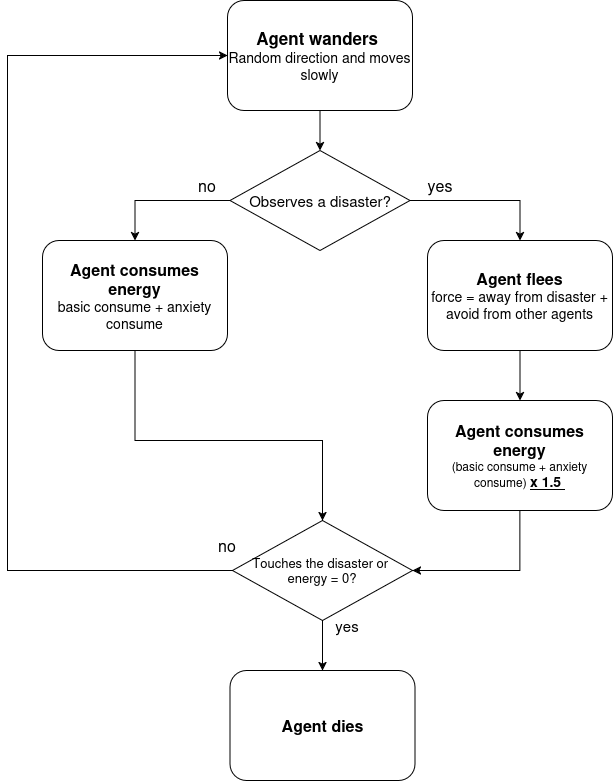

The diagram above was exported from draw.io. Its source (the exported page's mxGraphModel, read from the mxfile embedded in the PNG):
<mxGraphModel dx="1214" dy="1155" grid="1" gridSize="10" guides="1" tooltips="1" connect="1" arrows="1" fold="1" page="1" pageScale="1" pageWidth="850" pageHeight="1100" math="0" shadow="0">
  <root>
    <mxCell id="0" />
    <mxCell id="1" parent="0" />
    <mxCell id="7vhU_dblm5beQDEqJ_pj-8" edge="1" parent="1" source="7vhU_dblm5beQDEqJ_pj-1" style="edgeStyle=orthogonalEdgeStyle;rounded=0;orthogonalLoop=1;jettySize=auto;html=1;exitX=0.5;exitY=1;exitDx=0;exitDy=0;" target="7vhU_dblm5beQDEqJ_pj-2">
      <mxGeometry relative="1" as="geometry" />
    </mxCell>
    <mxCell id="7vhU_dblm5beQDEqJ_pj-1" parent="1" style="rounded=1;whiteSpace=wrap;html=1;" value="&lt;div&gt;&lt;font style=&quot;font-size: 17px;&quot;&gt;&lt;b&gt;Agent wanders&amp;nbsp;&lt;/b&gt;&lt;/font&gt;&lt;/div&gt;&lt;div&gt;&lt;font style=&quot;font-size: 14px;&quot;&gt;Random direction and moves slowly&lt;/font&gt;&lt;/div&gt;" vertex="1">
      <mxGeometry height="110" width="185" x="290" y="80" as="geometry" />
    </mxCell>
    <mxCell id="7vhU_dblm5beQDEqJ_pj-9" edge="1" parent="1" source="7vhU_dblm5beQDEqJ_pj-2" style="edgeStyle=orthogonalEdgeStyle;rounded=0;orthogonalLoop=1;jettySize=auto;html=1;entryX=0.5;entryY=0;entryDx=0;entryDy=0;" target="7vhU_dblm5beQDEqJ_pj-3">
      <mxGeometry relative="1" as="geometry" />
    </mxCell>
    <mxCell id="7vhU_dblm5beQDEqJ_pj-10" edge="1" parent="1" source="7vhU_dblm5beQDEqJ_pj-2" style="edgeStyle=orthogonalEdgeStyle;rounded=0;orthogonalLoop=1;jettySize=auto;html=1;exitX=1;exitY=0.5;exitDx=0;exitDy=0;entryX=0.5;entryY=0;entryDx=0;entryDy=0;" target="7vhU_dblm5beQDEqJ_pj-4">
      <mxGeometry relative="1" as="geometry" />
    </mxCell>
    <mxCell id="7vhU_dblm5beQDEqJ_pj-2" parent="1" style="rhombus;whiteSpace=wrap;html=1;" value="&lt;font style=&quot;font-size: 15px;&quot;&gt;Observes a disaster?&lt;/font&gt;" vertex="1">
      <mxGeometry height="100" width="180" x="292.5" y="230" as="geometry" />
    </mxCell>
    <mxCell id="7vhU_dblm5beQDEqJ_pj-23" edge="1" parent="1" source="7vhU_dblm5beQDEqJ_pj-3" style="edgeStyle=orthogonalEdgeStyle;rounded=0;orthogonalLoop=1;jettySize=auto;html=1;exitX=0.5;exitY=1;exitDx=0;exitDy=0;entryX=0.5;entryY=0;entryDx=0;entryDy=0;" target="7vhU_dblm5beQDEqJ_pj-6">
      <mxGeometry relative="1" as="geometry">
        <Array as="points">
          <mxPoint x="198" y="520" />
          <mxPoint x="385" y="520" />
        </Array>
      </mxGeometry>
    </mxCell>
    <mxCell id="7vhU_dblm5beQDEqJ_pj-3" parent="1" style="rounded=1;whiteSpace=wrap;html=1;" value="&lt;div&gt;&lt;font style=&quot;font-size: 16px;&quot;&gt;&lt;b&gt;Agent consumes energy&lt;/b&gt;&lt;/font&gt;&lt;/div&gt;&lt;div&gt;&lt;font style=&quot;font-size: 14px;&quot;&gt;basic consume + anxiety consume&lt;/font&gt;&lt;/div&gt;" vertex="1">
      <mxGeometry height="110" width="185" x="105" y="320" as="geometry" />
    </mxCell>
    <mxCell id="7vhU_dblm5beQDEqJ_pj-11" edge="1" parent="1" source="7vhU_dblm5beQDEqJ_pj-4" style="edgeStyle=orthogonalEdgeStyle;rounded=0;orthogonalLoop=1;jettySize=auto;html=1;exitX=0.5;exitY=1;exitDx=0;exitDy=0;" target="7vhU_dblm5beQDEqJ_pj-5">
      <mxGeometry relative="1" as="geometry" />
    </mxCell>
    <mxCell id="7vhU_dblm5beQDEqJ_pj-4" parent="1" style="rounded=1;whiteSpace=wrap;html=1;" value="&lt;div&gt;&lt;font style=&quot;font-size: 16px;&quot;&gt;&lt;b&gt;Agent flees&lt;/b&gt;&lt;/font&gt;&lt;/div&gt;&lt;div&gt;&lt;font style=&quot;font-size: 14px;&quot;&gt;force = away from disaster + avoid from other agents&lt;/font&gt;&lt;/div&gt;" vertex="1">
      <mxGeometry height="110" width="185" x="490" y="320" as="geometry" />
    </mxCell>
    <mxCell id="7vhU_dblm5beQDEqJ_pj-12" edge="1" parent="1" source="7vhU_dblm5beQDEqJ_pj-5" style="edgeStyle=orthogonalEdgeStyle;rounded=0;orthogonalLoop=1;jettySize=auto;html=1;exitX=0.5;exitY=1;exitDx=0;exitDy=0;entryX=1;entryY=0.5;entryDx=0;entryDy=0;" target="7vhU_dblm5beQDEqJ_pj-6">
      <mxGeometry relative="1" as="geometry" />
    </mxCell>
    <mxCell id="7vhU_dblm5beQDEqJ_pj-5" parent="1" style="rounded=1;whiteSpace=wrap;html=1;" value="&lt;div&gt;&lt;font style=&quot;font-size: 16px;&quot;&gt;&lt;b&gt;Agent consumes energy&lt;/b&gt;&lt;/font&gt;&lt;/div&gt;&lt;div&gt;(basic consume + anxiety consume) &lt;font style=&quot;font-size: 14px;&quot;&gt;&lt;b&gt;&lt;u&gt;x 1.5&amp;nbsp;&lt;/u&gt;&lt;/b&gt;&lt;/font&gt;&lt;/div&gt;" vertex="1">
      <mxGeometry height="110" width="185" x="490" y="480" as="geometry" />
    </mxCell>
    <mxCell id="7vhU_dblm5beQDEqJ_pj-15" edge="1" parent="1" source="7vhU_dblm5beQDEqJ_pj-6" style="edgeStyle=orthogonalEdgeStyle;rounded=0;orthogonalLoop=1;jettySize=auto;html=1;" target="7vhU_dblm5beQDEqJ_pj-7">
      <mxGeometry relative="1" as="geometry" />
    </mxCell>
    <mxCell id="7vhU_dblm5beQDEqJ_pj-16" edge="1" parent="1" source="7vhU_dblm5beQDEqJ_pj-6" style="edgeStyle=orthogonalEdgeStyle;rounded=0;orthogonalLoop=1;jettySize=auto;html=1;exitX=0;exitY=0.5;exitDx=0;exitDy=0;entryX=0;entryY=0.5;entryDx=0;entryDy=0;" target="7vhU_dblm5beQDEqJ_pj-1">
      <mxGeometry relative="1" as="geometry">
        <Array as="points">
          <mxPoint x="70" y="650" />
          <mxPoint x="70" y="135" />
        </Array>
      </mxGeometry>
    </mxCell>
    <mxCell id="7vhU_dblm5beQDEqJ_pj-6" parent="1" style="rhombus;whiteSpace=wrap;html=1;" value="&lt;div&gt;&lt;font style=&quot;font-size: 13px;&quot;&gt;Touches the disaster or&amp;nbsp;&lt;/font&gt;&lt;/div&gt;&lt;div&gt;&lt;font style=&quot;font-size: 13px;&quot;&gt;energy = 0?&lt;/font&gt;&lt;/div&gt;" vertex="1">
      <mxGeometry height="100" width="180" x="295" y="600" as="geometry" />
    </mxCell>
    <mxCell id="7vhU_dblm5beQDEqJ_pj-7" parent="1" style="rounded=1;whiteSpace=wrap;html=1;" value="&lt;div&gt;&lt;font style=&quot;font-size: 16px;&quot;&gt;&lt;b&gt;Agent dies&lt;/b&gt;&lt;/font&gt;&lt;/div&gt;" vertex="1">
      <mxGeometry height="110" width="185" x="292.5" y="750" as="geometry" />
    </mxCell>
    <mxCell id="7vhU_dblm5beQDEqJ_pj-17" parent="1" style="text;html=1;whiteSpace=wrap;strokeColor=none;fillColor=none;align=center;verticalAlign=middle;rounded=0;" value="&lt;font style=&quot;font-size: 16px;&quot;&gt;yes&lt;/font&gt;" vertex="1">
      <mxGeometry height="30" width="60" x="472.5" y="250" as="geometry" />
    </mxCell>
    <mxCell id="7vhU_dblm5beQDEqJ_pj-18" parent="1" style="text;html=1;whiteSpace=wrap;strokeColor=none;fillColor=none;align=center;verticalAlign=middle;rounded=0;" value="&lt;font style=&quot;font-size: 16px;&quot;&gt;no&lt;/font&gt;" vertex="1">
      <mxGeometry height="30" width="60" x="240" y="250" as="geometry" />
    </mxCell>
    <mxCell id="7vhU_dblm5beQDEqJ_pj-20" parent="1" style="text;html=1;whiteSpace=wrap;strokeColor=none;fillColor=none;align=center;verticalAlign=middle;rounded=0;" value="&lt;font style=&quot;font-size: 15px;&quot;&gt;yes&lt;/font&gt;" vertex="1">
      <mxGeometry height="30" width="60" x="380" y="690" as="geometry" />
    </mxCell>
    <mxCell id="7vhU_dblm5beQDEqJ_pj-21" parent="1" style="text;html=1;whiteSpace=wrap;strokeColor=none;fillColor=none;align=center;verticalAlign=middle;rounded=0;" value="&lt;font style=&quot;font-size: 16px;&quot;&gt;no&lt;/font&gt;" vertex="1">
      <mxGeometry height="30" width="60" x="260" y="610" as="geometry" />
    </mxCell>
  </root>
</mxGraphModel>